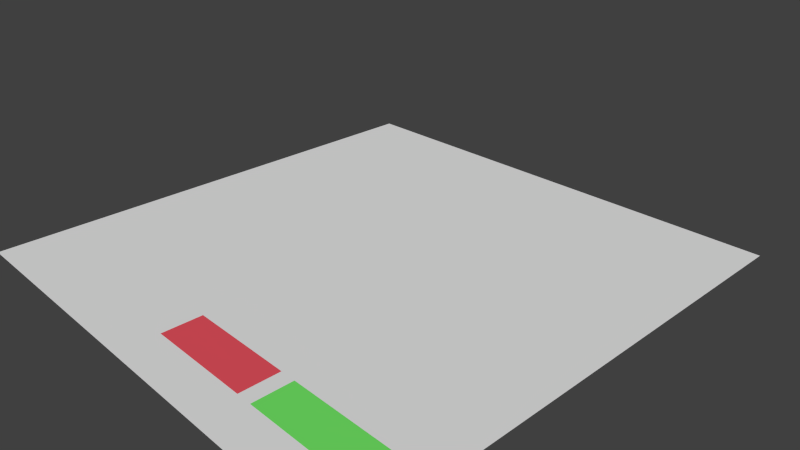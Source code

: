 # Source: ui-editor-example.blend  (saved by Blender 2.75.0; exported with 4.5.12 LTS)
import bpy
from mathutils import Matrix  # noqa: F401  (used for matrix-valued properties, if any)

bpy.ops.wm.read_factory_settings(use_empty=True)
scene = bpy.context.scene
scene.name = 'Scene'

# ---- collections
col_collection_1 = bpy.data.collections.new('Collection 1'); scene.collection.children.link(col_collection_1)

# ---- materials (node trees are filled in below, after node groups)
mat_button_negative = bpy.data.materials.new('button-negative')
mat_button_negative.alpha_threshold = 0.0
mat_button_negative.use_transparent_shadow = False
mat_button_negative.diffuse_color = (0.8, 0.08584, 0.1131, 1.0)
mat_button_negative.roughness = 0.5
mat_button = bpy.data.materials.new('button')
mat_button.alpha_threshold = 0.0
mat_button.use_transparent_shadow = False
mat_button.diffuse_color = (0.1729, 0.8, 0.1352, 1.0)
mat_button.roughness = 0.5

# ---- material node trees

# ---- world
world_world = bpy.data.worlds.new('World'); scene.world = world_world
world_world.color = (0.05088, 0.05088, 0.05088)
world_world.use_sun_shadow = False
world_world.sun_shadow_jitter_overblur = 0.0
world_world.cycles.sampling_method = 'MANUAL'
world_world.cycles.sample_map_resolution = 256

# ---- cameras
cam_camera = bpy.data.cameras.new('Camera')
cam_camera.clip_end = 100.0
cam_camera.lens = 35.0
cam_camera.sensor_width = 32.0
cam_camera.sensor_height = 18.0
cam_camera.ortho_scale = 7.314
cam_camera.dof.focus_distance = 0.0
cam_camera.dof.aperture_fstop = 128.0

# ---- meshes
me_plane = bpy.data.meshes.new('Plane')
me_plane.from_pydata([(-1.0, -1.0, 0.0), (1.0, -1.0, 0.0), (-1.0, 1.0, 0.0), (1.0, 1.0, 0.0)], [], [(0, 1, 3, 2)])
me_plane.use_remesh_preserve_volume = False
me_plane.use_remesh_preserve_attributes = False
me_plane.use_mirror_vertex_groups = False
me_plane.update()
me_plane_002 = bpy.data.meshes.new('Plane.002')
me_plane_002.from_pydata([(-1.0, -1.0, 0.0), (1.0, -1.0, 0.0), (-1.0, 1.0, 0.0), (1.0, 1.0, 0.0)], [], [(0, 1, 3, 2)])
me_plane_002.materials.append(mat_button_negative)
me_plane_002.use_remesh_preserve_volume = False
me_plane_002.use_remesh_preserve_attributes = False
me_plane_002.use_mirror_vertex_groups = False
me_plane_002.update()
me_plane_001 = bpy.data.meshes.new('Plane.001')
me_plane_001.from_pydata([(-1.0, -1.0, 0.0), (1.0, -1.0, 0.0), (-1.0, 1.0, 0.0), (1.0, 1.0, 0.0)], [], [(0, 1, 3, 2)])
me_plane_001.materials.append(mat_button)
me_plane_001.use_remesh_preserve_volume = False
me_plane_001.use_remesh_preserve_attributes = False
me_plane_001.use_mirror_vertex_groups = False
me_plane_001.update()

# ---- objects
ob_frame_panel = bpy.data.objects.new('frame.panel', me_plane)
ob_cancel_button = bpy.data.objects.new('cancel.button', me_plane_002)
ob_confirm_button = bpy.data.objects.new('confirm.button', me_plane_001)
ob_camera = bpy.data.objects.new('Camera', cam_camera)

# ---- transforms, parenting, visibility, modifiers, constraints
ob_frame_panel.location = (0.0, 0.0, 0.0)
ob_frame_panel.scale = (3.47, 3.47, 5.171)
ob_frame_panel.lineart.crease_threshold = 0.0
ob_cancel_button.parent = ob_frame_panel
ob_cancel_button.matrix_parent_inverse = Matrix(((0.2882, 0.0, 0.0, 0.0), (0.0, 0.2882, 0.0, 0.0), (0.0, 0.0, 0.1934, 0.0), (0.0, 0.0, 0.0, 1.0)))
ob_cancel_button.location = (0.48, -2.64, 0.001)
ob_cancel_button.scale = (0.75, 0.27, 1.0)
ob_cancel_button.lineart.crease_threshold = 0.0
ob_confirm_button.parent = ob_frame_panel
ob_confirm_button.matrix_parent_inverse = Matrix(((0.2882, 0.0, 0.0, 0.0), (0.0, 0.2882, 0.0, 0.0), (0.0, 0.0, 0.1934, 0.0), (0.0, 0.0, 0.0, 1.0)))
ob_confirm_button.location = (2.2, -2.64, 0.001)
ob_confirm_button.scale = (0.75, 0.27, 1.0)
ob_confirm_button.lineart.crease_threshold = 0.0
ob_camera.location = (7.481, -6.508, 5.344)
ob_camera.rotation_euler = (1.109, 0.01082, 0.8149)
ob_camera.lock_rotations_4d = False
ob_camera.empty_display_type = 'ARROWS'
ob_camera.color = (0.0, 0.0, 0.0, 0.0)
ob_camera.display_type = 'WIRE'
ob_camera.lineart.crease_threshold = 0.0

# ---- collection membership
col_collection_1.objects.link(ob_frame_panel)
col_collection_1.objects.link(ob_cancel_button)
col_collection_1.objects.link(ob_confirm_button)
col_collection_1.objects.link(ob_camera)

# ---- scene / render settings (as saved in the file)
scene.camera = ob_camera
scene.frame_start = 1; scene.frame_end = 250; scene.frame_set(0)
scene.render.engine = 'BLENDER_EEVEE_NEXT'
scene.render.resolution_percentage = 50
scene.render.dither_intensity = 0.0
scene.cycles.use_denoising = False
scene.cycles.samples = 10
scene.cycles.sampling_pattern = 'TABULATED_SOBOL'
scene.cycles.light_sampling_threshold = 0.0
scene.cycles.use_adaptive_sampling = False
scene.cycles.use_light_tree = False
scene.cycles.blur_glossy = 0.0
scene.cycles.pixel_filter_type = 'GAUSSIAN'
scene.cycles.sample_clamp_indirect = 0.0
scene.view_settings.view_transform = 'Standard'
bpy.context.view_layer.update()

# ---- added for rendering (the .blend has no usable light): sun
light_auto_sun = bpy.data.lights.new('AutoSun', 'SUN')
light_auto_sun.energy = 3.0
light_auto_sun.angle = 0.0523599
ob_auto_sun = bpy.data.objects.new('AutoSun', light_auto_sun)
scene.collection.objects.link(ob_auto_sun)
ob_auto_sun.rotation_euler = (0.872665, 0.174533, 0.523599)
bpy.context.view_layer.update()
